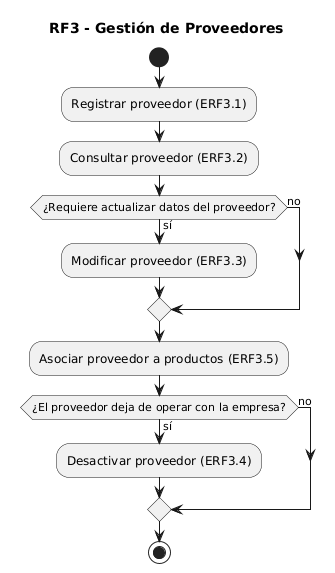

The diagram above was rendered by PlantUML. Its source (embedded in the PNG):
@startuml
title RF3 - Gestión de Proveedores

|Encargado de Compras|
start
:Registrar proveedor (ERF3.1);
:Consultar proveedor (ERF3.2);

if (¿Requiere actualizar datos del proveedor?) then (sí)
  :Modificar proveedor (ERF3.3);
else (no)
endif

:Asociar proveedor a productos (ERF3.5);

if (¿El proveedor deja de operar con la empresa?) then (sí)
  :Desactivar proveedor (ERF3.4);
else (no)
endif

stop
@enduml